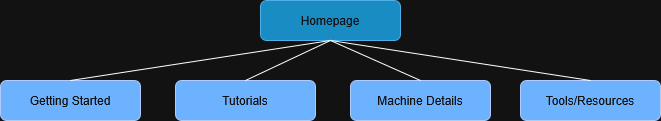

The diagram above was exported from draw.io. Its source (the exported page's mxGraphModel, read from the mxfile embedded in the PNG):
<mxGraphModel dx="786" dy="457" grid="1" gridSize="10" guides="1" tooltips="1" connect="1" arrows="1" fold="1" page="1" pageScale="1" pageWidth="850" pageHeight="1100" math="0" shadow="0">
  <root>
    <mxCell id="0" />
    <mxCell id="1" parent="0" />
    <mxCell id="gjtbMSSUy0qK7UstvzF2-1" value="Homepage" style="rounded=1;whiteSpace=wrap;html=1;fillColor=#1ba1e2;fontColor=#ffffff;strokeColor=#006EAF;" vertex="1" parent="1">
      <mxGeometry x="370" y="80" width="140" height="40" as="geometry" />
    </mxCell>
    <mxCell id="gjtbMSSUy0qK7UstvzF2-3" value="Getting Started" style="rounded=1;whiteSpace=wrap;html=1;fillColor=#0050ef;fontColor=#ffffff;strokeColor=#001DBC;" vertex="1" parent="1">
      <mxGeometry x="110" y="160" width="140" height="40" as="geometry" />
    </mxCell>
    <mxCell id="gjtbMSSUy0qK7UstvzF2-4" value="Tutorials" style="rounded=1;whiteSpace=wrap;html=1;fillColor=#0050ef;fontColor=#ffffff;strokeColor=#001DBC;" vertex="1" parent="1">
      <mxGeometry x="285" y="160" width="140" height="40" as="geometry" />
    </mxCell>
    <mxCell id="gjtbMSSUy0qK7UstvzF2-5" value="Machine Details" style="rounded=1;whiteSpace=wrap;html=1;fillColor=#0050ef;fontColor=#ffffff;strokeColor=#001DBC;" vertex="1" parent="1">
      <mxGeometry x="460" y="160" width="140" height="40" as="geometry" />
    </mxCell>
    <mxCell id="gjtbMSSUy0qK7UstvzF2-6" value="Tools/Resources" style="rounded=1;whiteSpace=wrap;html=1;fillColor=#0050ef;fontColor=#ffffff;strokeColor=#001DBC;" vertex="1" parent="1">
      <mxGeometry x="630" y="160" width="140" height="40" as="geometry" />
    </mxCell>
    <mxCell id="gjtbMSSUy0qK7UstvzF2-10" value="" style="endArrow=none;html=1;rounded=0;entryX=0.5;entryY=1;entryDx=0;entryDy=0;" edge="1" parent="1" target="gjtbMSSUy0qK7UstvzF2-1">
      <mxGeometry width="50" height="50" relative="1" as="geometry">
        <mxPoint x="180" y="160" as="sourcePoint" />
        <mxPoint x="230" y="110" as="targetPoint" />
      </mxGeometry>
    </mxCell>
    <mxCell id="gjtbMSSUy0qK7UstvzF2-11" value="" style="endArrow=none;html=1;rounded=0;exitX=0.5;exitY=0;exitDx=0;exitDy=0;" edge="1" parent="1" source="gjtbMSSUy0qK7UstvzF2-4">
      <mxGeometry width="50" height="50" relative="1" as="geometry">
        <mxPoint x="390" y="170" as="sourcePoint" />
        <mxPoint x="440" y="120" as="targetPoint" />
      </mxGeometry>
    </mxCell>
    <mxCell id="gjtbMSSUy0qK7UstvzF2-12" value="" style="endArrow=none;html=1;rounded=0;exitX=0.5;exitY=0;exitDx=0;exitDy=0;" edge="1" parent="1" source="gjtbMSSUy0qK7UstvzF2-5">
      <mxGeometry width="50" height="50" relative="1" as="geometry">
        <mxPoint x="390" y="170" as="sourcePoint" />
        <mxPoint x="440" y="120" as="targetPoint" />
      </mxGeometry>
    </mxCell>
    <mxCell id="gjtbMSSUy0qK7UstvzF2-13" value="" style="endArrow=none;html=1;rounded=0;exitX=0.5;exitY=0;exitDx=0;exitDy=0;" edge="1" parent="1" source="gjtbMSSUy0qK7UstvzF2-6">
      <mxGeometry width="50" height="50" relative="1" as="geometry">
        <mxPoint x="390" y="170" as="sourcePoint" />
        <mxPoint x="440" y="120" as="targetPoint" />
      </mxGeometry>
    </mxCell>
  </root>
</mxGraphModel>